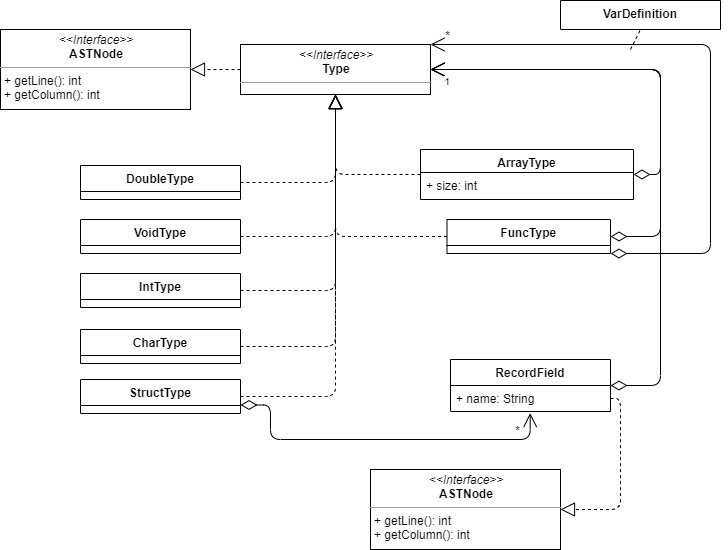

The diagram above was exported from draw.io. Its source (the exported page's mxGraphModel, read from the mxfile embedded in the PNG):
<mxGraphModel dx="868" dy="433" grid="1" gridSize="10" guides="1" tooltips="1" connect="1" arrows="1" fold="1" page="1" pageScale="1" pageWidth="827" pageHeight="1169" math="0" shadow="0">
  <root>
    <mxCell id="zcuEshK0jt-kTpN_i8v5-0" />
    <mxCell id="zcuEshK0jt-kTpN_i8v5-1" parent="zcuEshK0jt-kTpN_i8v5-0" />
    <mxCell id="HMVAE0wKrHCMgJQI41nu-5" value="&lt;p style=&quot;margin: 0px ; margin-top: 4px ; text-align: center&quot;&gt;&lt;i&gt;&amp;lt;&amp;lt;Interface&amp;gt;&amp;gt;&lt;/i&gt;&lt;br&gt;&lt;b&gt;ASTNode&lt;/b&gt;&lt;/p&gt;&lt;hr size=&quot;1&quot;&gt;&lt;p style=&quot;margin: 0px ; margin-left: 4px&quot;&gt;+ getLine(): int&lt;br&gt;+ getColumn(): int&lt;/p&gt;" style="verticalAlign=top;align=left;overflow=fill;fontSize=12;fontFamily=Helvetica;html=1;" parent="zcuEshK0jt-kTpN_i8v5-1" vertex="1">
      <mxGeometry x="70" y="30" width="190" height="80" as="geometry" />
    </mxCell>
    <mxCell id="HMVAE0wKrHCMgJQI41nu-6" value="" style="endArrow=block;dashed=1;endFill=0;endSize=12;html=1;entryX=1;entryY=0.5;entryDx=0;entryDy=0;exitX=0;exitY=0.5;exitDx=0;exitDy=0;" parent="zcuEshK0jt-kTpN_i8v5-1" source="HMVAE0wKrHCMgJQI41nu-7" target="HMVAE0wKrHCMgJQI41nu-5" edge="1">
      <mxGeometry width="160" relative="1" as="geometry">
        <mxPoint x="385" y="220" as="sourcePoint" />
        <mxPoint x="450" y="350" as="targetPoint" />
      </mxGeometry>
    </mxCell>
    <mxCell id="HMVAE0wKrHCMgJQI41nu-7" value="&lt;p style=&quot;margin: 0px ; margin-top: 4px ; text-align: center&quot;&gt;&lt;i&gt;&amp;lt;&amp;lt;Interface&amp;gt;&amp;gt;&lt;/i&gt;&lt;br&gt;&lt;b&gt;Type&lt;/b&gt;&lt;/p&gt;&lt;hr size=&quot;1&quot;&gt;&lt;p style=&quot;margin: 0px ; margin-left: 4px&quot;&gt;&lt;br&gt;&lt;/p&gt;" style="verticalAlign=top;align=left;overflow=fill;fontSize=12;fontFamily=Helvetica;html=1;" parent="zcuEshK0jt-kTpN_i8v5-1" vertex="1">
      <mxGeometry x="310" y="45" width="190" height="50" as="geometry" />
    </mxCell>
    <mxCell id="HMVAE0wKrHCMgJQI41nu-13" value="" style="endArrow=block;dashed=1;endFill=0;endSize=12;html=1;entryX=0.5;entryY=1;entryDx=0;entryDy=0;exitX=0;exitY=0.5;exitDx=0;exitDy=0;edgeStyle=orthogonalEdgeStyle;" parent="zcuEshK0jt-kTpN_i8v5-1" source="c1K6nLC83Ouuxaf-ETc_-0" target="HMVAE0wKrHCMgJQI41nu-7" edge="1">
      <mxGeometry width="160" relative="1" as="geometry">
        <mxPoint x="480" y="353.5" as="sourcePoint" />
        <mxPoint x="395" y="295" as="targetPoint" />
      </mxGeometry>
    </mxCell>
    <mxCell id="c1K6nLC83Ouuxaf-ETc_-0" value="ArrayType" style="swimlane;fontStyle=1;align=center;verticalAlign=top;childLayout=stackLayout;horizontal=1;startSize=23;horizontalStack=0;resizeParent=1;resizeParentMax=0;resizeLast=0;collapsible=1;marginBottom=0;" parent="zcuEshK0jt-kTpN_i8v5-1" vertex="1">
      <mxGeometry x="490" y="150" width="213" height="50" as="geometry" />
    </mxCell>
    <mxCell id="c1K6nLC83Ouuxaf-ETc_-1" value="+ size: int" style="text;strokeColor=none;fillColor=none;align=left;verticalAlign=top;spacingLeft=4;spacingRight=4;overflow=hidden;rotatable=0;points=[[0,0.5],[1,0.5]];portConstraint=eastwest;" parent="c1K6nLC83Ouuxaf-ETc_-0" vertex="1">
      <mxGeometry y="23" width="213" height="27" as="geometry" />
    </mxCell>
    <mxCell id="22ufcxuihirM7WIpBRSc-0" value="FuncType" style="swimlane;fontStyle=1;align=center;verticalAlign=top;childLayout=stackLayout;horizontal=1;startSize=26;horizontalStack=0;resizeParent=1;resizeParentMax=0;resizeLast=0;collapsible=1;marginBottom=0;" parent="zcuEshK0jt-kTpN_i8v5-1" vertex="1">
      <mxGeometry x="516.5" y="220" width="163.5" height="34" as="geometry" />
    </mxCell>
    <mxCell id="_G8UqIHhfJ6C5yi7RYJD-0" value="CharType" style="swimlane;fontStyle=1;align=center;verticalAlign=top;childLayout=stackLayout;horizontal=1;startSize=26;horizontalStack=0;resizeParent=1;resizeParentMax=0;resizeLast=0;collapsible=1;marginBottom=0;" parent="zcuEshK0jt-kTpN_i8v5-1" vertex="1">
      <mxGeometry x="150" y="330" width="160" height="34" as="geometry" />
    </mxCell>
    <mxCell id="_G8UqIHhfJ6C5yi7RYJD-1" value="DoubleType" style="swimlane;fontStyle=1;align=center;verticalAlign=top;childLayout=stackLayout;horizontal=1;startSize=26;horizontalStack=0;resizeParent=1;resizeParentMax=0;resizeLast=0;collapsible=1;marginBottom=0;" parent="zcuEshK0jt-kTpN_i8v5-1" vertex="1">
      <mxGeometry x="150" y="166" width="160" height="34" as="geometry" />
    </mxCell>
    <mxCell id="_G8UqIHhfJ6C5yi7RYJD-2" value="VoidType" style="swimlane;fontStyle=1;align=center;verticalAlign=top;childLayout=stackLayout;horizontal=1;startSize=26;horizontalStack=0;resizeParent=1;resizeParentMax=0;resizeLast=0;collapsible=1;marginBottom=0;" parent="zcuEshK0jt-kTpN_i8v5-1" vertex="1">
      <mxGeometry x="150" y="220" width="160" height="34" as="geometry" />
    </mxCell>
    <mxCell id="_G8UqIHhfJ6C5yi7RYJD-3" value="IntType" style="swimlane;fontStyle=1;align=center;verticalAlign=top;childLayout=stackLayout;horizontal=1;startSize=26;horizontalStack=0;resizeParent=1;resizeParentMax=0;resizeLast=0;collapsible=1;marginBottom=0;" parent="zcuEshK0jt-kTpN_i8v5-1" vertex="1">
      <mxGeometry x="150" y="274" width="160" height="34" as="geometry" />
    </mxCell>
    <mxCell id="_G8UqIHhfJ6C5yi7RYJD-4" value="StructType" style="swimlane;fontStyle=1;align=center;verticalAlign=top;childLayout=stackLayout;horizontal=1;startSize=26;horizontalStack=0;resizeParent=1;resizeParentMax=0;resizeLast=0;collapsible=1;marginBottom=0;" parent="zcuEshK0jt-kTpN_i8v5-1" vertex="1">
      <mxGeometry x="150" y="380" width="160" height="34" as="geometry" />
    </mxCell>
    <mxCell id="7n6VIATxPz8xoKzK9ZhK-0" value="" style="endArrow=open;html=1;endSize=12;startArrow=diamondThin;startSize=14;startFill=0;edgeStyle=orthogonalEdgeStyle;exitX=1;exitY=0.5;exitDx=0;exitDy=0;entryX=1;entryY=0.5;entryDx=0;entryDy=0;" parent="zcuEshK0jt-kTpN_i8v5-1" source="c1K6nLC83Ouuxaf-ETc_-0" target="HMVAE0wKrHCMgJQI41nu-7" edge="1">
      <mxGeometry x="0.122" relative="1" as="geometry">
        <mxPoint x="69.99999999999989" y="306.5000000000001" as="sourcePoint" />
        <mxPoint x="260" y="85" as="targetPoint" />
        <mxPoint as="offset" />
        <Array as="points">
          <mxPoint x="730" y="175" />
          <mxPoint x="730" y="70" />
        </Array>
      </mxGeometry>
    </mxCell>
    <mxCell id="7n6VIATxPz8xoKzK9ZhK-1" value="1" style="resizable=0;html=1;align=right;verticalAlign=top;labelBackgroundColor=#ffffff;fontSize=10;" parent="7n6VIATxPz8xoKzK9ZhK-0" connectable="0" vertex="1">
      <mxGeometry x="1" relative="1" as="geometry">
        <mxPoint x="19.67" as="offset" />
      </mxGeometry>
    </mxCell>
    <mxCell id="7n6VIATxPz8xoKzK9ZhK-2" value="" style="endArrow=block;dashed=1;endFill=0;endSize=12;html=1;entryX=0.5;entryY=1;entryDx=0;entryDy=0;exitX=0;exitY=0.5;exitDx=0;exitDy=0;edgeStyle=orthogonalEdgeStyle;" parent="zcuEshK0jt-kTpN_i8v5-1" source="22ufcxuihirM7WIpBRSc-0" target="HMVAE0wKrHCMgJQI41nu-7" edge="1">
      <mxGeometry width="160" relative="1" as="geometry">
        <mxPoint x="490" y="240" as="sourcePoint" />
        <mxPoint x="405" y="160" as="targetPoint" />
      </mxGeometry>
    </mxCell>
    <mxCell id="7n6VIATxPz8xoKzK9ZhK-3" value="" style="endArrow=open;html=1;endSize=12;startArrow=diamondThin;startSize=14;startFill=0;edgeStyle=orthogonalEdgeStyle;exitX=1;exitY=0.5;exitDx=0;exitDy=0;entryX=1;entryY=0.5;entryDx=0;entryDy=0;" parent="zcuEshK0jt-kTpN_i8v5-1" source="22ufcxuihirM7WIpBRSc-0" target="HMVAE0wKrHCMgJQI41nu-7" edge="1">
      <mxGeometry x="0.122" relative="1" as="geometry">
        <mxPoint x="712.9999999999998" y="185" as="sourcePoint" />
        <mxPoint x="510" y="80" as="targetPoint" />
        <mxPoint as="offset" />
        <Array as="points">
          <mxPoint x="730" y="237" />
          <mxPoint x="730" y="70" />
        </Array>
      </mxGeometry>
    </mxCell>
    <mxCell id="7n6VIATxPz8xoKzK9ZhK-4" value="1" style="resizable=0;html=1;align=right;verticalAlign=top;labelBackgroundColor=#ffffff;fontSize=10;" parent="7n6VIATxPz8xoKzK9ZhK-3" connectable="0" vertex="1">
      <mxGeometry x="1" relative="1" as="geometry">
        <mxPoint x="19.67" as="offset" />
      </mxGeometry>
    </mxCell>
    <mxCell id="3vJ1w2TqdWzYtiIpgBEh-0" value="VarDefinition" style="swimlane;fontStyle=1;align=center;verticalAlign=top;childLayout=stackLayout;horizontal=1;startSize=29;horizontalStack=0;resizeParent=1;resizeParentMax=0;resizeLast=0;collapsible=1;marginBottom=0;" parent="zcuEshK0jt-kTpN_i8v5-1" vertex="1">
      <mxGeometry x="630" y="1" width="160" height="29" as="geometry" />
    </mxCell>
    <mxCell id="MEDGjhjDriOBYKRQarQk-1" value="" style="endArrow=open;html=1;endSize=12;startArrow=diamondThin;startSize=14;startFill=0;edgeStyle=orthogonalEdgeStyle;exitX=1;exitY=1;exitDx=0;exitDy=0;entryX=1;entryY=0;entryDx=0;entryDy=0;" parent="zcuEshK0jt-kTpN_i8v5-1" source="22ufcxuihirM7WIpBRSc-0" target="HMVAE0wKrHCMgJQI41nu-7" edge="1">
      <mxGeometry relative="1" as="geometry">
        <mxPoint x="560" y="274" as="sourcePoint" />
        <mxPoint x="660" y="274" as="targetPoint" />
        <Array as="points">
          <mxPoint x="780" y="254" />
          <mxPoint x="780" y="45" />
        </Array>
      </mxGeometry>
    </mxCell>
    <mxCell id="MEDGjhjDriOBYKRQarQk-2" value="" style="resizable=0;html=1;align=left;verticalAlign=top;labelBackgroundColor=#ffffff;fontSize=10;" parent="MEDGjhjDriOBYKRQarQk-1" connectable="0" vertex="1">
      <mxGeometry x="-1" relative="1" as="geometry" />
    </mxCell>
    <mxCell id="MEDGjhjDriOBYKRQarQk-0" value="&lt;font style=&quot;font-size: 12px&quot;&gt;*&lt;/font&gt;" style="resizable=0;html=1;align=right;verticalAlign=top;labelBackgroundColor=#ffffff;fontSize=10;direction=north;" parent="zcuEshK0jt-kTpN_i8v5-1" connectable="0" vertex="1">
      <mxGeometry x="340" y="45" width="160" as="geometry">
        <mxPoint x="20.5" y="-22.5" as="offset" />
      </mxGeometry>
    </mxCell>
    <mxCell id="MEDGjhjDriOBYKRQarQk-3" value="" style="endArrow=block;dashed=1;endFill=0;endSize=12;html=1;exitX=1;exitY=0.5;exitDx=0;exitDy=0;edgeStyle=orthogonalEdgeStyle;entryX=0.5;entryY=1;entryDx=0;entryDy=0;" parent="zcuEshK0jt-kTpN_i8v5-1" source="_G8UqIHhfJ6C5yi7RYJD-1" target="HMVAE0wKrHCMgJQI41nu-7" edge="1">
      <mxGeometry width="160" relative="1" as="geometry">
        <mxPoint x="526.5" y="247" as="sourcePoint" />
        <mxPoint x="410" y="100" as="targetPoint" />
      </mxGeometry>
    </mxCell>
    <mxCell id="MEDGjhjDriOBYKRQarQk-4" value="" style="endArrow=block;dashed=1;endFill=0;endSize=12;html=1;exitX=1;exitY=0.5;exitDx=0;exitDy=0;edgeStyle=orthogonalEdgeStyle;entryX=0.5;entryY=1;entryDx=0;entryDy=0;" parent="zcuEshK0jt-kTpN_i8v5-1" source="_G8UqIHhfJ6C5yi7RYJD-2" target="HMVAE0wKrHCMgJQI41nu-7" edge="1">
      <mxGeometry width="160" relative="1" as="geometry">
        <mxPoint x="320" y="193" as="sourcePoint" />
        <mxPoint x="415" y="105" as="targetPoint" />
      </mxGeometry>
    </mxCell>
    <mxCell id="MEDGjhjDriOBYKRQarQk-5" value="" style="endArrow=block;dashed=1;endFill=0;endSize=12;html=1;exitX=1;exitY=0.5;exitDx=0;exitDy=0;edgeStyle=orthogonalEdgeStyle;entryX=0.5;entryY=1;entryDx=0;entryDy=0;" parent="zcuEshK0jt-kTpN_i8v5-1" source="_G8UqIHhfJ6C5yi7RYJD-3" target="HMVAE0wKrHCMgJQI41nu-7" edge="1">
      <mxGeometry width="160" relative="1" as="geometry">
        <mxPoint x="320" y="247" as="sourcePoint" />
        <mxPoint x="415" y="105" as="targetPoint" />
      </mxGeometry>
    </mxCell>
    <mxCell id="MEDGjhjDriOBYKRQarQk-6" value="" style="endArrow=block;dashed=1;endFill=0;endSize=12;html=1;exitX=1;exitY=0.5;exitDx=0;exitDy=0;edgeStyle=orthogonalEdgeStyle;entryX=0.5;entryY=1;entryDx=0;entryDy=0;" parent="zcuEshK0jt-kTpN_i8v5-1" source="_G8UqIHhfJ6C5yi7RYJD-0" target="HMVAE0wKrHCMgJQI41nu-7" edge="1">
      <mxGeometry width="160" relative="1" as="geometry">
        <mxPoint x="320" y="301" as="sourcePoint" />
        <mxPoint x="415" y="105" as="targetPoint" />
      </mxGeometry>
    </mxCell>
    <mxCell id="MEDGjhjDriOBYKRQarQk-7" value="" style="endArrow=block;dashed=1;endFill=0;endSize=12;html=1;exitX=1;exitY=0.5;exitDx=0;exitDy=0;edgeStyle=orthogonalEdgeStyle;entryX=0.5;entryY=1;entryDx=0;entryDy=0;" parent="zcuEshK0jt-kTpN_i8v5-1" source="_G8UqIHhfJ6C5yi7RYJD-4" target="HMVAE0wKrHCMgJQI41nu-7" edge="1">
      <mxGeometry width="160" relative="1" as="geometry">
        <mxPoint x="335" y="416" as="sourcePoint" />
        <mxPoint x="430" y="220" as="targetPoint" />
      </mxGeometry>
    </mxCell>
    <mxCell id="MEDGjhjDriOBYKRQarQk-8" value="" style="endArrow=open;html=1;endSize=12;startArrow=diamondThin;startSize=14;startFill=0;edgeStyle=orthogonalEdgeStyle;exitX=1;exitY=0.75;exitDx=0;exitDy=0;entryX=0.498;entryY=1.058;entryDx=0;entryDy=0;entryPerimeter=0;" parent="zcuEshK0jt-kTpN_i8v5-1" source="_G8UqIHhfJ6C5yi7RYJD-4" target="bytc0uec9nZZIhM5UiV_-1" edge="1">
      <mxGeometry relative="1" as="geometry">
        <mxPoint x="381.25" y="450" as="sourcePoint" />
        <mxPoint x="600" y="414" as="targetPoint" />
        <Array as="points">
          <mxPoint x="340" y="406" />
          <mxPoint x="340" y="440" />
          <mxPoint x="600" y="440" />
        </Array>
      </mxGeometry>
    </mxCell>
    <mxCell id="MEDGjhjDriOBYKRQarQk-9" value="" style="resizable=0;html=1;align=left;verticalAlign=top;labelBackgroundColor=#ffffff;fontSize=10;" parent="MEDGjhjDriOBYKRQarQk-8" connectable="0" vertex="1">
      <mxGeometry x="-1" relative="1" as="geometry" />
    </mxCell>
    <mxCell id="MEDGjhjDriOBYKRQarQk-10" value="&lt;font style=&quot;font-size: 12px&quot;&gt;*&lt;/font&gt;" style="resizable=0;html=1;align=right;verticalAlign=top;labelBackgroundColor=#ffffff;fontSize=10;direction=north;" parent="zcuEshK0jt-kTpN_i8v5-1" connectable="0" vertex="1">
      <mxGeometry x="410" y="440" width="160" as="geometry">
        <mxPoint x="20.5" y="-22.5" as="offset" />
      </mxGeometry>
    </mxCell>
    <mxCell id="bytc0uec9nZZIhM5UiV_-0" value="RecordField" style="swimlane;fontStyle=1;align=center;verticalAlign=top;childLayout=stackLayout;horizontal=1;startSize=26;horizontalStack=0;resizeParent=1;resizeParentMax=0;resizeLast=0;collapsible=1;marginBottom=0;" parent="zcuEshK0jt-kTpN_i8v5-1" vertex="1">
      <mxGeometry x="520" y="360" width="160" height="52" as="geometry" />
    </mxCell>
    <mxCell id="bytc0uec9nZZIhM5UiV_-1" value="+ name: String" style="text;strokeColor=none;fillColor=none;align=left;verticalAlign=top;spacingLeft=4;spacingRight=4;overflow=hidden;rotatable=0;points=[[0,0.5],[1,0.5]];portConstraint=eastwest;" parent="bytc0uec9nZZIhM5UiV_-0" vertex="1">
      <mxGeometry y="26" width="160" height="26" as="geometry" />
    </mxCell>
    <mxCell id="bytc0uec9nZZIhM5UiV_-5" value="" style="endArrow=open;html=1;endSize=12;startArrow=diamondThin;startSize=14;startFill=0;edgeStyle=orthogonalEdgeStyle;exitX=1;exitY=0.5;exitDx=0;exitDy=0;entryX=1;entryY=0.5;entryDx=0;entryDy=0;" parent="zcuEshK0jt-kTpN_i8v5-1" source="bytc0uec9nZZIhM5UiV_-0" target="HMVAE0wKrHCMgJQI41nu-7" edge="1">
      <mxGeometry x="0.122" relative="1" as="geometry">
        <mxPoint x="690.0000000000002" y="247" as="sourcePoint" />
        <mxPoint x="510" y="80" as="targetPoint" />
        <mxPoint as="offset" />
        <Array as="points">
          <mxPoint x="730" y="386" />
          <mxPoint x="730" y="70" />
        </Array>
      </mxGeometry>
    </mxCell>
    <mxCell id="bytc0uec9nZZIhM5UiV_-6" value="1" style="resizable=0;html=1;align=right;verticalAlign=top;labelBackgroundColor=#ffffff;fontSize=10;" parent="bytc0uec9nZZIhM5UiV_-5" connectable="0" vertex="1">
      <mxGeometry x="1" relative="1" as="geometry">
        <mxPoint x="19.67" as="offset" />
      </mxGeometry>
    </mxCell>
    <mxCell id="vKATRjKuPL_ado7npg7n-2" value="" style="endArrow=none;dashed=1;html=1;entryX=0.5;entryY=1;entryDx=0;entryDy=0;" edge="1" parent="zcuEshK0jt-kTpN_i8v5-1" target="3vJ1w2TqdWzYtiIpgBEh-0">
      <mxGeometry width="50" height="50" relative="1" as="geometry">
        <mxPoint x="700" y="50" as="sourcePoint" />
        <mxPoint x="440" y="230" as="targetPoint" />
      </mxGeometry>
    </mxCell>
    <mxCell id="tFTeQvSEx95jem0EbDxS-0" value="&lt;p style=&quot;margin: 0px ; margin-top: 4px ; text-align: center&quot;&gt;&lt;i&gt;&amp;lt;&amp;lt;Interface&amp;gt;&amp;gt;&lt;/i&gt;&lt;br&gt;&lt;b&gt;ASTNode&lt;/b&gt;&lt;/p&gt;&lt;hr size=&quot;1&quot;&gt;&lt;p style=&quot;margin: 0px ; margin-left: 4px&quot;&gt;+ getLine(): int&lt;br&gt;+ getColumn(): int&lt;/p&gt;" style="verticalAlign=top;align=left;overflow=fill;fontSize=12;fontFamily=Helvetica;html=1;" vertex="1" parent="zcuEshK0jt-kTpN_i8v5-1">
      <mxGeometry x="440" y="470" width="190" height="80" as="geometry" />
    </mxCell>
    <mxCell id="tFTeQvSEx95jem0EbDxS-1" value="" style="endArrow=block;dashed=1;endFill=0;endSize=12;html=1;entryX=1;entryY=0.5;entryDx=0;entryDy=0;exitX=1;exitY=0.5;exitDx=0;exitDy=0;edgeStyle=orthogonalEdgeStyle;" edge="1" parent="zcuEshK0jt-kTpN_i8v5-1" target="tFTeQvSEx95jem0EbDxS-0" source="bytc0uec9nZZIhM5UiV_-1">
      <mxGeometry width="160" relative="1" as="geometry">
        <mxPoint x="680" y="510" as="sourcePoint" />
        <mxPoint x="820" y="790" as="targetPoint" />
      </mxGeometry>
    </mxCell>
  </root>
</mxGraphModel>